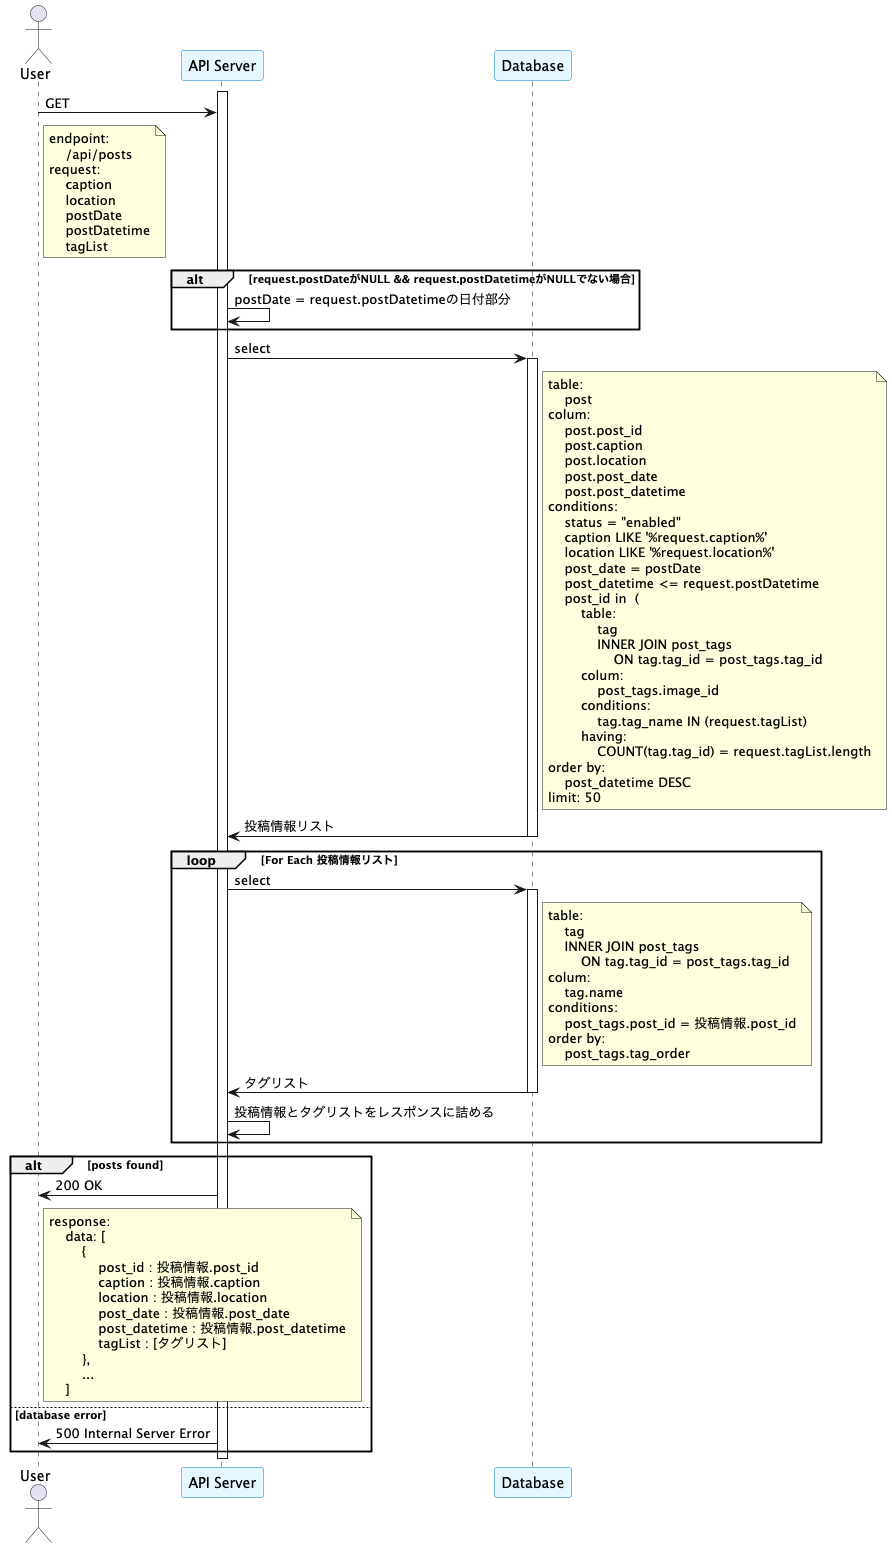

The diagram above was rendered by PlantUML. Its source (embedded in the PNG):
@startuml
skinparam ParticipantBorderColor #007ACC
skinparam ParticipantBackgroundColor #E6F7FF

actor User as user
participant "API Server" as server
participant "Database" as DB

activate server
user -> server: GET
note right of user
    endpoint:
        /api/posts
    request:
        caption
        location
        postDate
        postDatetime
        tagList
end note
alt request.postDateがNULL && request.postDatetimeがNULLでない場合
    server -> server: postDate = request.postDatetimeの日付部分
end alt

server -> DB: select
activate DB
note right of DB
    table:
        post
    colum:
        post.post_id
        post.caption
        post.location
        post.post_date
        post.post_datetime
    conditions:
        status = "enabled"
        caption LIKE '%request.caption%'
        location LIKE '%request.location%'
        post_date = postDate
        post_datetime <= request.postDatetime
        post_id in  (
            table:
                tag
                INNER JOIN post_tags
                    ON tag.tag_id = post_tags.tag_id
            colum:
                post_tags.image_id
            conditions:
                tag.tag_name IN (request.tagList)
            having:
                COUNT(tag.tag_id) = request.tagList.length
    order by:
        post_datetime DESC
    limit: 50
end note

DB -> server: 投稿情報リスト
deactivate DB

loop For Each 投稿情報リスト
    server -> DB: select
    activate DB
    note right of DB
        table:
            tag
            INNER JOIN post_tags
                ON tag.tag_id = post_tags.tag_id
        colum:
            tag.name
        conditions:
            post_tags.post_id = 投稿情報.post_id
        order by:
            post_tags.tag_order
    end note
    DB -> server: タグリスト
    deactivate DB

    server -> server: 投稿情報とタグリストをレスポンスに詰める
end loop

alt posts found
    server -> user: 200 OK
    note right of user
        response:
            data: [
                {
                    post_id : 投稿情報.post_id
                    caption : 投稿情報.caption
                    location : 投稿情報.location
                    post_date : 投稿情報.post_date
                    post_datetime : 投稿情報.post_datetime
                    tagList : [タグリスト]
                },
                ...
            ]
    end note
else database error
    server -> user: 500 Internal Server Error
end alt

deactivate server
@enduml